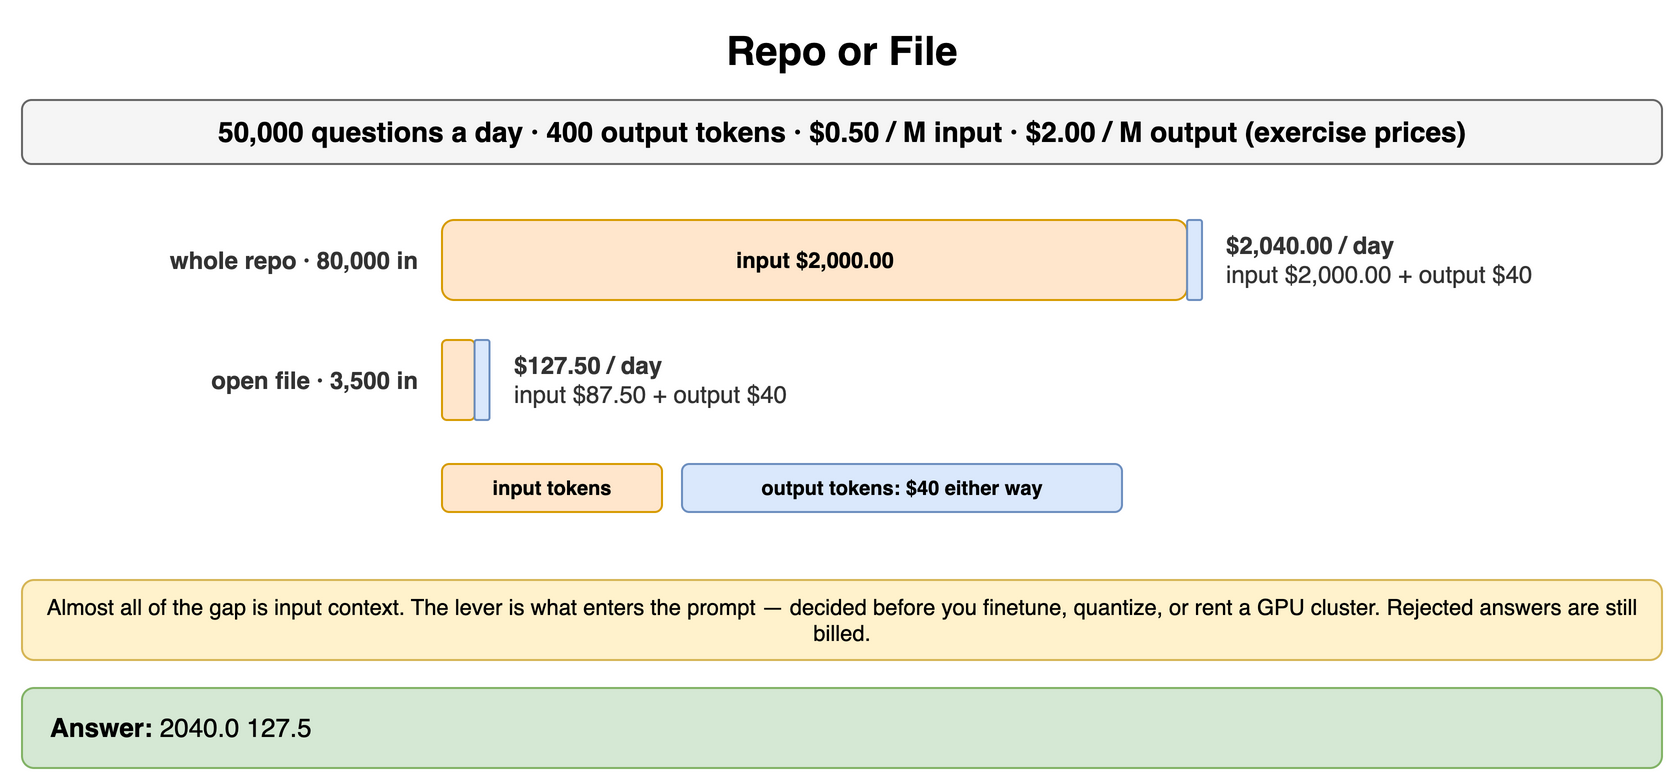

The diagram above was exported from draw.io. Its source (the exported page's mxGraphModel, read from the mxfile embedded in the PNG):
<mxGraphModel dx="900" dy="398" grid="1" gridSize="10" guides="1" tooltips="1" connect="1" arrows="1" fold="1" page="1" pageScale="1" pageWidth="900" pageHeight="398" math="0" shadow="0">
  <root>
    <mxCell id="0" />
    <mxCell id="1" parent="0" />
    <mxCell id="d1" value="Repo or File" style="text;html=1;align=center;verticalAlign=middle;whiteSpace=wrap;fontSize=20;fontStyle=1;" vertex="1" parent="1">
      <mxGeometry x="40" y="10" width="820" height="30" as="geometry" />
    </mxCell>
    <mxCell id="d2" value="50,000 questions a day · 400 output tokens · $0.50 / M input · $2.00 / M output (exercise prices)" style="rounded=1;whiteSpace=wrap;html=1;fillColor=#f5f5f5;strokeColor=#666666;fontStyle=1;fontSize=14;" vertex="1" parent="1">
      <mxGeometry x="40" y="50" width="820" height="32" as="geometry" />
    </mxCell>
    <mxCell id="d3" value="whole repo · 80,000 in" style="text;html=1;whiteSpace=wrap;fontSize=11;align=right;verticalAlign=middle;fontSize=12;fontColor=#333333;fontStyle=1;" vertex="1" parent="1">
      <mxGeometry x="40" y="110" width="200" height="40" as="geometry" />
    </mxCell>
    <mxCell id="d4" value="input $2,000.00" style="rounded=1;whiteSpace=wrap;html=1;fillColor=#ffe6cc;strokeColor=#d79b00;fontSize=11;align=center;fontStyle=1;" vertex="1" parent="1">
      <mxGeometry x="250" y="110" width="372.54901960784315" height="40" as="geometry" />
    </mxCell>
    <mxCell id="d5" value="" style="rounded=1;whiteSpace=wrap;html=1;fillColor=#dae8fc;strokeColor=#6c8ebf;fontSize=11;align=center;fontStyle=1;" vertex="1" parent="1">
      <mxGeometry x="622.5490196078431" y="110" width="7.450980392156863" height="40" as="geometry" />
    </mxCell>
    <mxCell id="d6" value="$2,040.00 / day&lt;br&gt;&lt;span style='font-weight:normal'&gt;input $2,000.00 + output $40&lt;/span&gt;" style="text;html=1;whiteSpace=wrap;fontSize=11;align=left;verticalAlign=middle;fontSize=12;fontColor=#333333;fontStyle=1;" vertex="1" parent="1">
      <mxGeometry x="640.0" y="110" width="200" height="40" as="geometry" />
    </mxCell>
    <mxCell id="d7" value="open file · 3,500 in" style="text;html=1;whiteSpace=wrap;fontSize=11;align=right;verticalAlign=middle;fontSize=12;fontColor=#333333;fontStyle=1;" vertex="1" parent="1">
      <mxGeometry x="40" y="170" width="200" height="40" as="geometry" />
    </mxCell>
    <mxCell id="d8" value="" style="rounded=1;whiteSpace=wrap;html=1;fillColor=#ffe6cc;strokeColor=#d79b00;fontSize=11;align=center;fontStyle=1;" vertex="1" parent="1">
      <mxGeometry x="250" y="170" width="16.29901960784314" height="40" as="geometry" />
    </mxCell>
    <mxCell id="d9" value="" style="rounded=1;whiteSpace=wrap;html=1;fillColor=#dae8fc;strokeColor=#6c8ebf;fontSize=11;align=center;fontStyle=1;" vertex="1" parent="1">
      <mxGeometry x="266.29901960784315" y="170" width="7.450980392156863" height="40" as="geometry" />
    </mxCell>
    <mxCell id="d10" value="$127.50 / day&lt;br&gt;&lt;span style='font-weight:normal'&gt;input $87.50 + output $40&lt;/span&gt;" style="text;html=1;whiteSpace=wrap;fontSize=11;align=left;verticalAlign=middle;fontSize=12;fontColor=#333333;fontStyle=1;" vertex="1" parent="1">
      <mxGeometry x="283.75" y="170" width="200" height="40" as="geometry" />
    </mxCell>
    <mxCell id="d11" value="input tokens" style="rounded=1;whiteSpace=wrap;html=1;fillColor=#ffe6cc;strokeColor=#d79b00;fontSize=10;align=center;fontStyle=1;" vertex="1" parent="1">
      <mxGeometry x="250" y="232" width="110" height="24" as="geometry" />
    </mxCell>
    <mxCell id="d12" value="output tokens: $40 either way" style="rounded=1;whiteSpace=wrap;html=1;fillColor=#dae8fc;strokeColor=#6c8ebf;fontSize=10;align=center;fontStyle=1;" vertex="1" parent="1">
      <mxGeometry x="370" y="232" width="220" height="24" as="geometry" />
    </mxCell>
    <mxCell id="d13" value="Almost all of the gap is input context. The lever is what enters the prompt — decided before you finetune, quantize, or rent a GPU cluster. Rejected answers are still billed." style="rounded=1;whiteSpace=wrap;html=1;fillColor=#fff2cc;strokeColor=#d6b656;fontSize=11;align=center;" vertex="1" parent="1">
      <mxGeometry x="40" y="290" width="820" height="40" as="geometry" />
    </mxCell>
    <mxCell id="d14" value="&lt;b&gt;Answer:&lt;/b&gt; 2040.0 127.5" style="rounded=1;whiteSpace=wrap;html=1;fillColor=#d5e8d4;strokeColor=#82b366;fontSize=13;align=left;spacingLeft=12;" vertex="1" parent="1">
      <mxGeometry x="40" y="344" width="820" height="40" as="geometry" />
    </mxCell>
  </root>
</mxGraphModel>